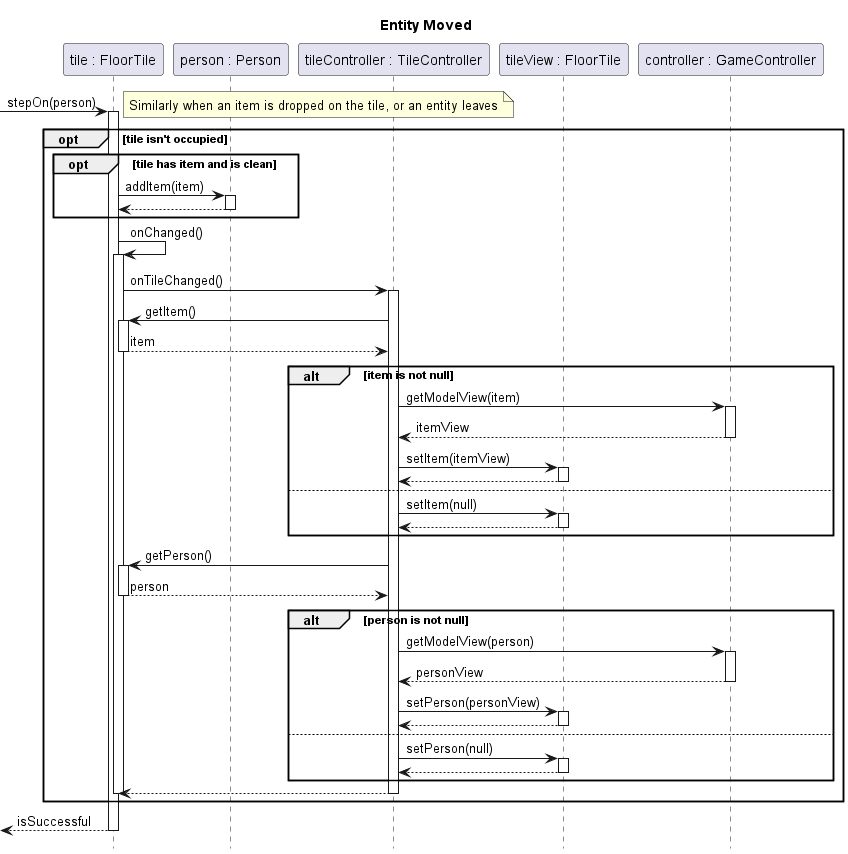

The diagram above was rendered by PlantUML. Its source (embedded in the PNG):
@startuml entity-movement

title Entity Moved
hide footbox
skinparam SequenceReferenceBackgroundColor white

participant "tile : FloorTile" as tile
participant "person : Person" as person
participant "tileController : TileController" as tileController
participant "tileView : FloorTile" as tileView
participant "controller : GameController" as controller


[-> tile ++: stepOn(person)
	note right: Similarly when an item is dropped on the tile, or an entity leaves
	opt tile isn't occupied
		opt tile has item and is clean
			tile -> person ++: addItem(item)
			return
		end
		tile -> tile ++: onChanged()
			tile -> tileController ++: onTileChanged()
				tileController -> tile ++: getItem()
				return item
				alt item is not null
					tileController -> controller ++: getModelView(item)
					return itemView
					tileController -> tileView ++: setItem(itemView)
					return
				else
					tileController -> tileView ++: setItem(null)
					return
				end
				
				tileController -> tile ++: getPerson()
				return person
				alt person is not null
					tileController -> controller ++: getModelView(person)
					return personView
					tileController -> tileView ++: setPerson(personView)
					return
				else
					tileController -> tileView ++: setPerson(null)
					return
				end
			return
		tile-- 
	end
return isSuccessful

@enduml